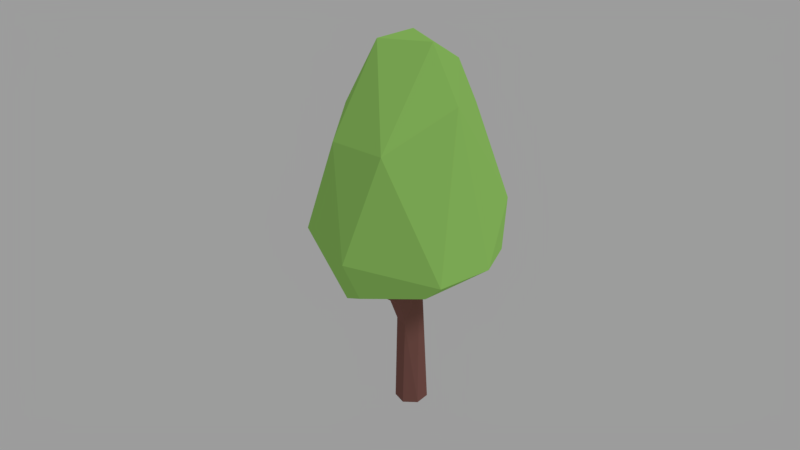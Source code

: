 # Source: tree-oval.blend  (saved by Blender 2.78.0; exported with 4.5.12 LTS)
import bpy
from mathutils import Matrix  # noqa: F401  (used for matrix-valued properties, if any)

bpy.ops.wm.read_factory_settings(use_empty=True)
scene = bpy.context.scene
scene.name = 'Scene'

# ---- collections
col_collection_1 = bpy.data.collections.new('Collection 1'); scene.collection.children.link(col_collection_1)

# ---- materials (node trees are filled in below, after node groups)
mat_tree_green = bpy.data.materials.new('tree_green')
mat_tree_green.alpha_threshold = 0.0
mat_tree_green.roughness = 0.5
mat_tree_bark_dark = bpy.data.materials.new('tree_bark_dark')
mat_tree_bark_dark.alpha_threshold = 0.0
mat_tree_bark_dark.roughness = 0.5

# ---- material node trees
mat_tree_green.use_nodes = True; mat_tree_green.node_tree.nodes.clear()
_N = mat_tree_green.node_tree.nodes; _L = mat_tree_green.node_tree.links
n0 = _N.new('ShaderNodeOutputMaterial'); n0.name = 'Material Output'; n0.location = (300, 300)
n1 = _N.new('ShaderNodeBsdfDiffuse'); n1.name = 'Diffuse BSDF'; n1.location = (10, 300)
n1.inputs[0].default_value = (0.342, 0.6724, 0.15, 1.0)
_L.new(n1.outputs[0], n0.inputs[0])
n0.is_active_output = True
mat_tree_bark_dark.use_nodes = True; mat_tree_bark_dark.node_tree.nodes.clear()
_N = mat_tree_bark_dark.node_tree.nodes; _L = mat_tree_bark_dark.node_tree.links
n0 = _N.new('ShaderNodeOutputMaterial'); n0.name = 'Material Output'; n0.location = (300, 300)
n1 = _N.new('ShaderNodeBsdfDiffuse'); n1.name = 'Diffuse BSDF'; n1.location = (10, 300)
n1.inputs[0].default_value = (0.227, 0.0999, 0.08438, 1.0)
_L.new(n1.outputs[0], n0.inputs[0])
n0.is_active_output = True

# ---- world
world_world = bpy.data.worlds.new('World'); scene.world = world_world
world_world.color = (0.3343, 0.3343, 0.3343)
world_world.use_sun_shadow = False
world_world.sun_shadow_jitter_overblur = 0.0
world_world.cycles.sampling_method = 'MANUAL'

# ---- cameras
cam_camera = bpy.data.cameras.new('Camera')
cam_camera.clip_end = 100.0
cam_camera.lens = 35.0
cam_camera.sensor_width = 32.0
cam_camera.sensor_height = 18.0
cam_camera.ortho_scale = 7.314
cam_camera.dof.focus_distance = 0.0

# ---- lights
light_lamp = bpy.data.lights.new('Lamp', 'SUN')
light_lamp.transmission_factor = 0.0
light_lamp.cutoff_distance = 30.0
light_lamp.angle = 0.1993
light_lamp.energy = 1.0
light_lamp.shadow_buffer_clip_start = 1.001
light_lamp.shadow_soft_size = 0.1
light_lamp.shadow_cascade_max_distance = 1000.0

# ---- meshes
me_sphere = bpy.data.meshes.new('Sphere')
me_sphere.from_pydata([(0.1527, 0.6488, 1.283), (0.3699, 0.7, 1.371), (0.2523, 0.6464, 2.593), (0.164, 0.2978, 3.253), (0.5448, 0.5422, 1.36), (0.4448, 0.5811, 2.545), (0.5243, 0.7543, 1.785), (0.2407, 0.2166, 3.242), (0.6611, 0.6316, 1.793), (0.6787, 0.5818, 1.564), (0.5825, 0.4463, 2.506), (0.6896, 0.365, 2.188), (0.6621, 0.2658, 1.402), (0.6655, 0.1129, 2.635), (0.3704, 0.1254, 1.245), (0.4026, 0.005149, 3.064), (0.6791, -0.1214, 1.419), (0.7606, -0.03654, 2.274), (0.5917, -0.06992, 1.388), (0.6035, 0.03996, 2.769), (0.7187, -0.3481, 1.601), (0.4287, 0.00451, 1.292), (0.6451, -0.2534, 2.423), (0.3768, -0.3384, 2.895), (0.1649, -0.05865, 1.271), (0.2448, -0.3112, 3.231), (0.08773, -0.6663, 2.052), (-0.01934, -0.7654, 1.501), (-0.2204, -0.7804, 1.6), (0.04925, -0.2797, 3.264), (-0.06227, -0.2435, 1.24), (-0.2065, -0.7038, 1.425), (-0.183, -0.1488, 3.244), (-0.6664, -0.3855, 1.426), (-0.7907, -0.2725, 1.692), (-0.668, -0.02088, 2.552), (-0.3051, 0.1126, 3.258), (-0.6655, 0.09583, 2.554), (-0.7139, 0.2268, 2.204), (-0.5282, 0.06219, 1.259), (-0.6535, 0.2675, 1.333), (-0.8002, 0.3867, 1.775), (-0.09555, 0.1077, 1.304), (-0.4864, 0.2988, 2.778), (-0.7099, 0.4849, 1.561), (-0.4075, 0.4745, 2.688), (-0.7177, 0.5199, 1.772), (-0.2957, 0.7973, 1.602), (-0.1787, 0.7493, 2.093), (-0.02849, 0.7607, 1.378), (0.002099, 0.2823, 3.322), (0.4418, -0.6173, 1.608), (0.05155, -0.7813, 1.607), (-0.5552, -0.3398, 1.293), (-0.5213, -0.1749, 1.229), (0.01441, 0.6061, 2.732), (0.3373, 0.8158, 1.796), (0.2467, 0.7097, 2.344), (0.1075, 0.1996, 1.274), (0.4536, 0.7762, 1.554), (0.3512, 0.358, 1.278), (0.5433, 0.1783, 2.862), (0.7642, 0.4392, 1.837), (0.1404, 0.1796, 3.34), (0.2036, 0.006266, 3.321), (0.8412, -0.06505, 1.761), (0.7762, 0.2159, 1.526), (0.7504, -0.2433, 1.515), (0.2908, -0.207, 3.237), (0.393, -0.5485, 1.44), (0.232, -0.4772, 2.822), (0.116, -0.2519, 1.271), (0.1272, -0.1322, 3.362), (0.09732, -0.5057, 2.87), (0.2353, -0.4018, 1.377), (-0.1051, -0.697, 1.417), (-0.3219, -0.5945, 2.105), (-0.1191, -0.406, 1.318), (-0.02728, 0.1298, 3.401), (-0.01611, -0.1199, 3.36), (-0.4218, -0.4608, 2.569), (-0.5595, -0.3013, 2.555), (-0.6663, -0.4607, 1.642), (-0.3189, -0.1538, 1.248), (-0.285, -0.01721, 3.246), (-0.7383, -0.1309, 1.346), (-0.6623, -0.1556, 1.268), (-0.2304, 0.0783, 3.338), (-0.7926, 0.2906, 1.546), (-0.2264, 0.1832, 3.326), (-0.4601, 0.597, 2.187), (-0.5554, 0.4284, 1.311), (-0.4365, 0.3023, 1.224), (-0.1823, 0.3771, 1.287), (-0.2855, 0.593, 1.363), (-0.1536, 0.237, 3.314), (-0.3402, 0.7397, 1.481), (0.08551, 0.5331, 1.238), (-0.03551, 0.4293, 3.018), (-0.2768, 0.6664, 2.541), (-0.04628, 0.8561, 1.608)], [], [(57, 99, 2), (48, 99, 57), (57, 56, 48), (1, 0, 49), (78, 63, 50), (59, 1, 100), (2, 3, 7), (1, 4, 0), (0, 4, 97), (58, 97, 60), (6, 57, 2), (2, 5, 6), (60, 14, 58), (3, 63, 7), (61, 5, 7), (10, 5, 61), (10, 11, 8), (4, 12, 60), (61, 13, 10), (62, 66, 9), (9, 66, 4), (7, 63, 64), (64, 61, 7), (17, 11, 13), (58, 14, 24), (19, 61, 15), (66, 16, 12), (64, 68, 15), (66, 65, 67), (67, 16, 66), (19, 22, 17), (50, 3, 2, 98), (17, 22, 65), (15, 23, 19), (16, 67, 69), (20, 67, 65), (64, 72, 68), (22, 51, 20), (18, 69, 74), (21, 74, 71), (68, 72, 25), (24, 71, 30), (73, 70, 25), (71, 74, 30), (51, 70, 52), (27, 69, 51), (51, 52, 27), (25, 29, 73), (26, 73, 76), (73, 29, 80), (80, 76, 73), (75, 27, 31), (31, 77, 75), (29, 32, 80), (79, 84, 32), (82, 33, 28), (28, 33, 31), (76, 80, 82), (81, 82, 80), (82, 81, 34), (32, 81, 80), (33, 82, 34), (34, 85, 33), (54, 42, 83), (42, 54, 39), (87, 36, 84), (34, 88, 85), (39, 54, 86), (41, 34, 35), (35, 38, 41), (88, 40, 85), (36, 89, 43), (37, 36, 43), (39, 40, 92), (43, 38, 37), (92, 42, 39), (41, 38, 90), (90, 46, 41), (44, 96, 91), (43, 89, 45), (93, 92, 94), (45, 99, 90), (78, 95, 89), (95, 98, 45), (94, 49, 97), (98, 55, 99), (97, 49, 0), (2, 99, 55), (48, 56, 100), (100, 1, 49), (2, 55, 98), (58, 42, 97), (56, 59, 100), (3, 50, 63), (8, 6, 5, 10), (56, 57, 6), (56, 6, 59), (2, 7, 5), (60, 97, 4), (9, 59, 6, 8), (4, 1, 59, 9), (21, 14, 12, 18), (8, 11, 62), (8, 62, 9), (60, 12, 14), (10, 13, 11), (4, 66, 12), (62, 65, 66), (13, 61, 19), (67, 20, 51, 69), (17, 13, 19), (17, 65, 11), (62, 11, 65), (63, 78, 64), (24, 42, 58), (64, 15, 61), (12, 16, 18), (24, 14, 21), (19, 23, 22), (15, 68, 23), (20, 65, 22), (64, 78, 72), (21, 18, 74), (72, 79, 29, 25), (18, 16, 69), (22, 23, 70), (25, 23, 68), (24, 21, 71), (22, 70, 51), (70, 23, 25), (74, 69, 75), (30, 74, 77), (73, 26, 70), (52, 70, 26), (72, 78, 79), (41, 46, 44, 88), (75, 69, 27), (77, 74, 75), (28, 52, 26), (26, 76, 28), (30, 42, 24), (32, 29, 79), (52, 28, 27), (31, 27, 28), (30, 77, 31), (83, 42, 30), (28, 76, 82), (31, 33, 53), (31, 83, 30), (83, 31, 54), (79, 78, 87), (84, 79, 87), (54, 31, 53), (86, 53, 33), (33, 85, 86), (84, 81, 32), (53, 86, 54), (81, 35, 34), (84, 36, 37), (81, 84, 35), (37, 35, 84), (38, 35, 37), (87, 78, 89), (88, 34, 41), (85, 40, 86), (39, 86, 40), (36, 87, 89), (88, 44, 91, 40), (96, 47, 100, 49), (92, 40, 91), (43, 90, 38), (43, 45, 90), (92, 93, 42), (46, 90, 47), (96, 44, 46), (46, 47, 96), (95, 45, 89), (91, 96, 94), (94, 92, 91), (99, 48, 47), (47, 90, 99), (95, 50, 98), (45, 98, 99), (78, 50, 95), (47, 48, 100), (96, 49, 94), (94, 97, 93), (42, 93, 97)])
me_sphere.materials.append(mat_tree_green)
me_sphere.use_remesh_preserve_volume = False
me_sphere.use_remesh_preserve_attributes = False
me_sphere.use_mirror_vertex_groups = False
me_sphere.update()
me_cube = bpy.data.meshes.new('Cube')
me_cube.from_pydata([(0.0005342, 0.154, -0.009314), (-0.02724, -0.1228, 0.2924), (0.1444, -0.03032, 0.002352), (0.1228, 0.09169, -0.01093), (-0.1232, 0.09192, -0.004671), (0.1172, -0.05253, 0.8192), (-0.09618, -0.03674, 0.7742), (0.08039, -0.1279, -0.01174), (-0.1462, -0.03245, -0.01388), (-0.09555, -0.1118, -0.008921), (0.08849, 0.05542, 0.7906), (-0.06304, -0.1133, 1.079), (0.07608, -0.1384, 1.116), (0.4382, -0.04212, 1.454), (0.3313, 0.01391, 1.137), (0.3727, -0.05973, 1.306), (0.4922, 0.03015, 1.441), (0.4832, -0.052, 1.442), (0.43, -0.0631, 1.274), (0.444, 0.03342, 1.294), (0.1687, -0.03167, 1.165), (0.1778, -0.08238, 1.006), (0.08176, 0.0723, 1.084), (0.2214, 0.04763, 1.142), (-0.04576, 0.02356, 1.389), (0.0996, -0.1062, 1.185), (-0.05565, -0.051, 1.387), (-0.1129, -0.01551, 1.162), (-0.09615, -0.0824, 1.15), (-0.1478, 0.02611, 1.133), (-0.1215, -0.09625, 1.078), (-0.2729, -0.1246, 1.398), (-0.3543, -0.04918, 1.398), (-0.3042, -0.04153, 1.402), (-0.302, -0.02843, 1.236), (-0.2406, -0.02549, 1.259), (-0.2774, -0.1063, 1.216), (0.3639, 0.03319, 1.302), (-0.04974, 0.04874, 1.187), (0.1012, 0.02232, 1.19), (0.07625, 0.007675, 1.385), (0.1265, 0.05654, 0.9953), (0.196, -0.1219, 1.114), (-0.1015, 0.01953, 1.01), (0.4293, 0.03971, 1.444), (0.03593, -0.1059, 1.386), (-0.2251, -0.1018, 1.246), (-0.3494, -0.1342, 1.39)], [], [(11, 9, 1), (7, 9, 8), (8, 4, 0), (9, 6, 8), (7, 2, 5, 12), (38, 43, 29), (1, 9, 7), (2, 7, 3), (4, 38, 0), (38, 41, 10), (38, 4, 43), (30, 11, 28), (14, 41, 19), (14, 18, 21), (42, 21, 18), (17, 15, 18), (23, 20, 37), (20, 42, 37), (13, 17, 16), (13, 16, 44), (44, 19, 37), (37, 15, 44), (39, 25, 20), (42, 25, 12), (21, 42, 5), (41, 14, 21), (45, 40, 24), (39, 40, 25), (12, 25, 45), (38, 27, 24), (28, 11, 26), (27, 28, 26), (27, 29, 35), (27, 46, 28), (29, 43, 34), (30, 43, 6), (36, 34, 43), (46, 27, 35), (34, 36, 47), (34, 33, 35), (35, 33, 31), (31, 36, 46), (1, 7, 12), (12, 11, 1), (8, 0, 3), (8, 3, 7), (8, 6, 4), (10, 5, 2, 3), (17, 18, 19, 16), (5, 42, 12), (43, 4, 6), (9, 11, 6), (22, 41, 38), (0, 38, 10), (0, 10, 3), (19, 41, 23), (23, 37, 19), (14, 19, 18), (18, 15, 42), (37, 42, 15), (44, 15, 13), (10, 41, 21, 5), (44, 16, 19), (13, 15, 17), (20, 25, 42), (23, 39, 20), (40, 22, 38, 24), (23, 22, 39), (22, 23, 41), (24, 26, 45), (25, 40, 45), (12, 45, 11), (45, 26, 11), (47, 31, 33, 32), (22, 40, 39), (24, 27, 26), (34, 35, 29), (27, 38, 29), (30, 6, 11), (36, 43, 30), (30, 28, 46), (30, 46, 36), (34, 47, 32), (34, 32, 33), (46, 35, 31), (31, 47, 36)])
me_cube.materials.append(mat_tree_bark_dark)
me_cube.use_remesh_preserve_volume = False
me_cube.use_remesh_preserve_attributes = False
me_cube.use_mirror_vertex_groups = False
me_cube.update()

# ---- objects
ob_leaves = bpy.data.objects.new('leaves', me_sphere)
ob_trunk = bpy.data.objects.new('trunk', me_cube)
ob_lamp = bpy.data.objects.new('Lamp', light_lamp)
ob_camera = bpy.data.objects.new('Camera', cam_camera)

# ---- transforms, parenting, visibility, modifiers, constraints
ob_leaves.location = (0.0, 0.0, 0.0)
ob_leaves.scale = (2.5, 2.5, 2.5)
ob_leaves.lineart.crease_threshold = 0.0
_m = ob_leaves.modifiers.new('Decimate', 'DECIMATE')
_m.ratio = 0.3
ob_trunk.location = (0.0, 0.0, 0.0)
ob_trunk.rotation_euler = (0.0, -0.0, 3.142)
ob_trunk.scale = (2.5, 2.5, 2.5)
ob_trunk.lock_rotations_4d = False
ob_trunk.empty_display_type = 'ARROWS'
ob_trunk.lineart.crease_threshold = 0.0
ob_lamp.location = (4.076, 1.005, 5.904)
ob_lamp.rotation_euler = (2.441, -3.293, 0.6946)
ob_lamp.lock_rotations_4d = False
ob_lamp.empty_display_type = 'ARROWS'
ob_lamp.color = (0.0, 0.0, 0.0, 0.0)
ob_lamp.lineart.crease_threshold = 0.0
ob_camera.location = (-6.97, -15.56, 12.24)
ob_camera.rotation_euler = (1.137, -3.265e-08, -0.406)
ob_camera.scale = (1.0, 1.0, 1.0)
ob_camera.lock_rotations_4d = False
ob_camera.empty_display_type = 'ARROWS'
ob_camera.color = (0.0, 0.0, 0.0, 0.0)
ob_camera.display_type = 'WIRE'
ob_camera.lineart.crease_threshold = 0.0

# ---- collection membership
col_collection_1.objects.link(ob_leaves)
col_collection_1.objects.link(ob_trunk)
col_collection_1.objects.link(ob_lamp)
col_collection_1.objects.link(ob_camera)

# ---- scene / render settings (as saved in the file)
scene.camera = ob_camera
scene.frame_start = 1; scene.frame_end = 250; scene.frame_set(1)
scene.render.engine = 'CYCLES'
scene.render.resolution_percentage = 50
scene.render.dither_intensity = 0.0
scene.render.film_transparent = True
scene.cycles.use_denoising = False
scene.cycles.samples = 128
scene.cycles.sampling_pattern = 'TABULATED_SOBOL'
scene.cycles.light_sampling_threshold = 0.0
scene.cycles.use_adaptive_sampling = False
scene.cycles.use_light_tree = False
scene.cycles.blur_glossy = 0.0
scene.cycles.sample_clamp_indirect = 0.0
scene.view_settings.view_transform = 'Standard'
bpy.context.view_layer.update()
